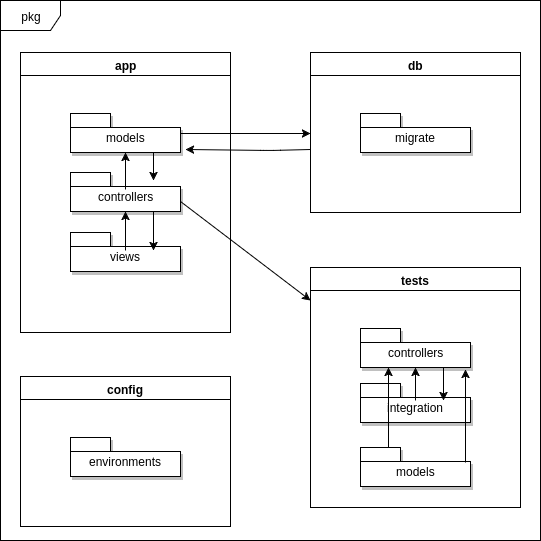

The diagram above was exported from draw.io. Its source (the exported page's mxGraphModel, read from the mxfile embedded in the PNG):
<mxGraphModel dx="2147" dy="2096" grid="1" gridSize="10" guides="1" tooltips="1" connect="1" arrows="1" fold="1" page="1" pageScale="1.5" pageWidth="850" pageHeight="1100" math="0" shadow="0">
  <root>
    <mxCell id="0" style=";html=1;" />
    <mxCell id="1" style=";html=1;" parent="0" />
    <mxCell id="37" value="app" style="swimlane;fillColor=#FFFFFF;html=1;" vertex="1" parent="1">
      <mxGeometry x="-550" y="-68" width="210" height="278" as="geometry">
        <mxRectangle x="170" y="100" width="140" height="23" as="alternateBounds" />
      </mxGeometry>
    </mxCell>
    <mxCell id="40" value="" style="strokeWidth=1;html=1;fillColor=#FFFFFF;gradientColor=none;" vertex="1" parent="37">
      <mxGeometry y="23" width="210" height="257" as="geometry" />
    </mxCell>
    <mxCell id="17" value="models" style="shape=folder;fontStyle=0;spacingTop=10;tabWidth=40;tabHeight=14;tabPosition=left;shadow=1;verticalAlign=top;fillColor=#FFFFFF;gradientColor=none;gradientDirection=north;html=1;" vertex="1" parent="37">
      <mxGeometry x="50" y="61" width="110" height="39" as="geometry" />
    </mxCell>
    <mxCell id="60b4132e28dfb1dd-71" value="views" style="shape=folder;fontStyle=0;spacingTop=10;tabWidth=40;tabHeight=14;tabPosition=left;shadow=1;verticalAlign=top;fillColor=#FFFFFF;gradientColor=none;gradientDirection=north;html=1;" vertex="1" parent="37">
      <mxGeometry x="50" y="180" width="110" height="39" as="geometry" />
    </mxCell>
    <mxCell id="60b4132e28dfb1dd-72" value="controllers" style="shape=folder;fontStyle=0;spacingTop=10;tabWidth=40;tabHeight=14;tabPosition=left;shadow=1;verticalAlign=top;fillColor=#FFFFFF;gradientColor=none;gradientDirection=north;html=1;" vertex="1" parent="37">
      <mxGeometry x="50" y="120" width="110" height="39" as="geometry" />
    </mxCell>
    <mxCell id="49cfd9805516f293-45" value="" style="endArrow=classic;html=1;entryX=0.5;entryY=1;" edge="1" parent="37" target="17">
      <mxGeometry width="50" height="50" relative="1" as="geometry">
        <mxPoint x="105" y="137" as="sourcePoint" />
        <mxPoint x="140" y="100" as="targetPoint" />
      </mxGeometry>
    </mxCell>
    <mxCell id="49cfd9805516f293-46" value="" style="endArrow=classic;html=1;exitX=0.75;exitY=1;" edge="1" parent="37" source="17">
      <mxGeometry width="50" height="50" relative="1" as="geometry">
        <mxPoint x="120" y="145" as="sourcePoint" />
        <mxPoint x="133" y="128" as="targetPoint" />
      </mxGeometry>
    </mxCell>
    <mxCell id="49cfd9805516f293-47" value="" style="endArrow=classic;html=1;entryX=0.5;entryY=1;" edge="1" parent="37" target="60b4132e28dfb1dd-72">
      <mxGeometry width="50" height="50" relative="1" as="geometry">
        <mxPoint x="105" y="198" as="sourcePoint" />
        <mxPoint x="130" y="165" as="targetPoint" />
      </mxGeometry>
    </mxCell>
    <mxCell id="49cfd9805516f293-48" value="" style="endArrow=classic;html=1;exitX=0.75;exitY=1;" edge="1" parent="37" source="60b4132e28dfb1dd-72">
      <mxGeometry width="50" height="50" relative="1" as="geometry">
        <mxPoint x="110" y="205" as="sourcePoint" />
        <mxPoint x="133" y="198" as="targetPoint" />
      </mxGeometry>
    </mxCell>
    <mxCell id="49cfd9805516f293-54" value="" style="endArrow=classic;html=1;exitX=1;exitY=0.75;" edge="1" parent="37" source="60b4132e28dfb1dd-72">
      <mxGeometry width="50" height="50" relative="1" as="geometry">
        <mxPoint x="160" y="170" as="sourcePoint" />
        <mxPoint x="290" y="248" as="targetPoint" />
      </mxGeometry>
    </mxCell>
    <mxCell id="60b4132e28dfb1dd-75" value="db" style="swimlane;fillColor=#FFFFFF;html=1;" vertex="1" parent="1">
      <mxGeometry x="-260" y="-68" width="210" height="160" as="geometry">
        <mxRectangle x="170" y="100" width="140" height="23" as="alternateBounds" />
      </mxGeometry>
    </mxCell>
    <mxCell id="60b4132e28dfb1dd-76" value="" style="strokeWidth=1;html=1;fillColor=#FFFFFF;gradientColor=none;" vertex="1" parent="60b4132e28dfb1dd-75">
      <mxGeometry y="23" width="210" height="137" as="geometry" />
    </mxCell>
    <mxCell id="60b4132e28dfb1dd-77" value="migrate" style="shape=folder;fontStyle=0;spacingTop=10;tabWidth=40;tabHeight=14;tabPosition=left;shadow=1;verticalAlign=top;fillColor=#FFFFFF;gradientColor=none;gradientDirection=north;html=1;" vertex="1" parent="60b4132e28dfb1dd-75">
      <mxGeometry x="50" y="61" width="110" height="39" as="geometry" />
    </mxCell>
    <mxCell id="60b4132e28dfb1dd-80" value="tests" style="swimlane;fillColor=#FFFFFF;html=1;" vertex="1" parent="1">
      <mxGeometry x="-260" y="147" width="210" height="240" as="geometry">
        <mxRectangle x="170" y="100" width="140" height="23" as="alternateBounds" />
      </mxGeometry>
    </mxCell>
    <mxCell id="60b4132e28dfb1dd-81" value="" style="strokeWidth=1;html=1;fillColor=#FFFFFF;gradientColor=none;" vertex="1" parent="60b4132e28dfb1dd-80">
      <mxGeometry y="23" width="210" height="217" as="geometry" />
    </mxCell>
    <mxCell id="60b4132e28dfb1dd-82" value="controllers" style="shape=folder;fontStyle=0;spacingTop=10;tabWidth=40;tabHeight=14;tabPosition=left;shadow=1;verticalAlign=top;fillColor=#FFFFFF;gradientColor=none;gradientDirection=north;html=1;" vertex="1" parent="60b4132e28dfb1dd-80">
      <mxGeometry x="50" y="61" width="110" height="39" as="geometry" />
    </mxCell>
    <mxCell id="60b4132e28dfb1dd-84" value="integration" style="shape=folder;fontStyle=0;spacingTop=10;tabWidth=40;tabHeight=14;tabPosition=left;shadow=1;verticalAlign=top;fillColor=#FFFFFF;gradientColor=none;gradientDirection=north;html=1;" vertex="1" parent="60b4132e28dfb1dd-80">
      <mxGeometry x="50" y="116" width="110" height="39" as="geometry" />
    </mxCell>
    <mxCell id="60b4132e28dfb1dd-85" value="models" style="shape=folder;fontStyle=0;spacingTop=10;tabWidth=40;tabHeight=14;tabPosition=left;shadow=1;verticalAlign=top;fillColor=#FFFFFF;gradientColor=none;gradientDirection=north;html=1;" vertex="1" parent="60b4132e28dfb1dd-80">
      <mxGeometry x="50" y="180" width="110" height="39" as="geometry" />
    </mxCell>
    <mxCell id="49cfd9805516f293-52" value="" style="endArrow=classic;html=1;entryX=0.5;entryY=1;" edge="1" parent="60b4132e28dfb1dd-80" target="60b4132e28dfb1dd-82">
      <mxGeometry width="50" height="50" relative="1" as="geometry">
        <mxPoint x="105" y="133" as="sourcePoint" />
        <mxPoint x="-260" y="293" as="targetPoint" />
      </mxGeometry>
    </mxCell>
    <mxCell id="49cfd9805516f293-53" value="" style="endArrow=classic;html=1;exitX=0.75;exitY=1;" edge="1" parent="60b4132e28dfb1dd-80" source="60b4132e28dfb1dd-82">
      <mxGeometry width="50" height="50" relative="1" as="geometry">
        <mxPoint x="-310" y="343" as="sourcePoint" />
        <mxPoint x="133" y="133" as="targetPoint" />
        <Array as="points" />
      </mxGeometry>
    </mxCell>
    <mxCell id="49cfd9805516f293-55" value="" style="endArrow=classic;html=1;entryX=0.25;entryY=1;exitX=0.25;exitY=0;" edge="1" parent="60b4132e28dfb1dd-80" source="60b4132e28dfb1dd-85" target="60b4132e28dfb1dd-82">
      <mxGeometry width="50" height="50" relative="1" as="geometry">
        <mxPoint x="60" y="205" as="sourcePoint" />
        <mxPoint x="110" y="155" as="targetPoint" />
      </mxGeometry>
    </mxCell>
    <mxCell id="49cfd9805516f293-56" value="" style="endArrow=classic;html=1;entryX=0.955;entryY=1.051;entryPerimeter=0;" edge="1" parent="60b4132e28dfb1dd-80" target="60b4132e28dfb1dd-82">
      <mxGeometry width="50" height="50" relative="1" as="geometry">
        <mxPoint x="155" y="195" as="sourcePoint" />
        <mxPoint x="180" y="169" as="targetPoint" />
      </mxGeometry>
    </mxCell>
    <mxCell id="60b4132e28dfb1dd-86" value="pkg" style="shape=umlFrame;whiteSpace=wrap;html=1;gradientColor=none;" vertex="1" parent="1">
      <mxGeometry x="-570" y="-120" width="540" height="540" as="geometry" />
    </mxCell>
    <mxCell id="60b4132e28dfb1dd-89" value="config" style="swimlane;fillColor=#FFFFFF;html=1;" vertex="1" parent="1">
      <mxGeometry x="-550" y="256" width="210" height="150" as="geometry">
        <mxRectangle x="170" y="100" width="140" height="23" as="alternateBounds" />
      </mxGeometry>
    </mxCell>
    <mxCell id="60b4132e28dfb1dd-90" value="" style="strokeWidth=1;html=1;fillColor=#FFFFFF;gradientColor=none;" vertex="1" parent="60b4132e28dfb1dd-89">
      <mxGeometry y="23" width="210" height="127" as="geometry" />
    </mxCell>
    <mxCell id="60b4132e28dfb1dd-91" value="environments" style="shape=folder;fontStyle=0;spacingTop=10;tabWidth=40;tabHeight=14;tabPosition=left;shadow=1;verticalAlign=top;fillColor=#FFFFFF;gradientColor=none;gradientDirection=north;html=1;" vertex="1" parent="60b4132e28dfb1dd-89">
      <mxGeometry x="50" y="61" width="110" height="39" as="geometry" />
    </mxCell>
    <mxCell id="49cfd9805516f293-42" value="" style="endArrow=classic;html=1;exitX=1;exitY=0.5;" edge="1" parent="1" source="17">
      <mxGeometry width="50" height="50" relative="1" as="geometry">
        <mxPoint x="-415" y="49" as="sourcePoint" />
        <mxPoint x="-260" y="13" as="targetPoint" />
      </mxGeometry>
    </mxCell>
    <mxCell id="49cfd9805516f293-44" value="" style="endArrow=classic;html=1;" edge="1" parent="1">
      <mxGeometry width="50" height="50" relative="1" as="geometry">
        <mxPoint x="-260" y="29" as="sourcePoint" />
        <mxPoint x="-385" y="29" as="targetPoint" />
        <Array as="points">
          <mxPoint x="-300" y="30" />
        </Array>
      </mxGeometry>
    </mxCell>
  </root>
</mxGraphModel>